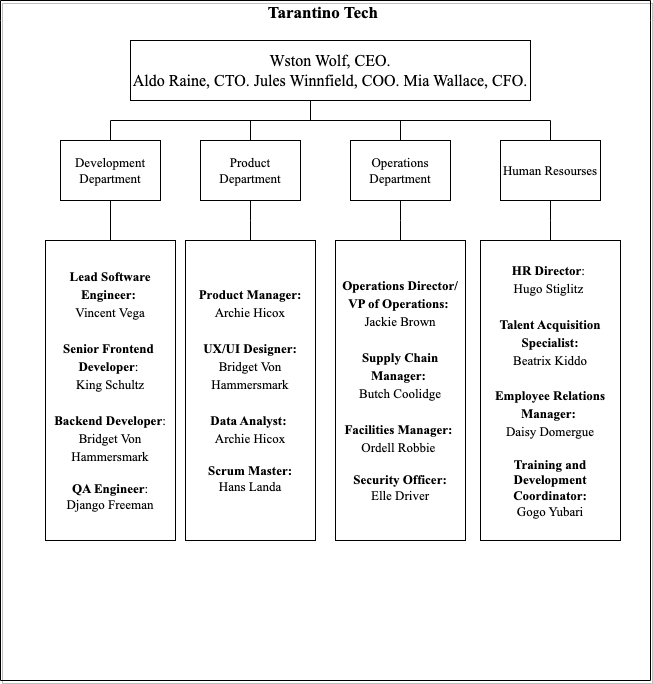

The diagram above was exported from draw.io. Its source (the exported page's mxGraphModel, read from the mxfile embedded in the PNG):
<mxGraphModel dx="1216" dy="637" grid="1" gridSize="10" guides="1" tooltips="1" connect="1" arrows="1" fold="1" page="1" pageScale="1" pageWidth="850" pageHeight="1100" background="none" math="0" shadow="0">
  <root>
    <mxCell id="0" />
    <mxCell id="1" parent="0" />
    <mxCell id="3" value="Tarantino Tech " style="swimlane;startSize=20;horizontal=1;containerType=tree;newEdgeStyle={&quot;edgeStyle&quot;:&quot;elbowEdgeStyle&quot;,&quot;startArrow&quot;:&quot;none&quot;,&quot;endArrow&quot;:&quot;none&quot;};swimlaneFillColor=none;fontSize=17;fontFamily=Times New Roman;glass=0;swimlaneLine=0;rounded=0;shadow=1;fillStyle=auto;fillColor=none;" parent="1" vertex="1">
      <mxGeometry x="90" y="70" width="650" height="680" as="geometry" />
    </mxCell>
    <mxCell id="5" value="" style="edgeStyle=elbowEdgeStyle;elbow=vertical;sourcePerimeterSpacing=0;targetPerimeterSpacing=0;startArrow=none;endArrow=none;rounded=0;curved=0;" parent="3" source="6" target="8" edge="1">
      <mxGeometry relative="1" as="geometry">
        <Array as="points">
          <mxPoint x="310" y="120" />
          <mxPoint x="310" y="110" />
        </Array>
      </mxGeometry>
    </mxCell>
    <UserObject label="&lt;font style=&quot;font-size: 16px;&quot; face=&quot;Times New Roman&quot;&gt;Wston Wolf, CEO.&lt;br&gt;Aldo Raine, CTO. Jules Winnfield, COO. Mia Wallace, CFO.&lt;/font&gt;" treeRoot="1" id="6">
      <mxCell style="whiteSpace=wrap;html=1;align=center;treeFolding=1;treeMoving=1;newEdgeStyle={&quot;edgeStyle&quot;:&quot;elbowEdgeStyle&quot;,&quot;startArrow&quot;:&quot;none&quot;,&quot;endArrow&quot;:&quot;none&quot;};fillColor=none;" parent="3" vertex="1">
        <mxGeometry x="130" y="40" width="400" height="60" as="geometry" />
      </mxCell>
    </UserObject>
    <mxCell id="8" value="&lt;font style=&quot;font-size: 13px;&quot; face=&quot;Times New Roman&quot;&gt;Product Department&lt;/font&gt;" style="whiteSpace=wrap;html=1;align=center;verticalAlign=middle;treeFolding=1;treeMoving=1;newEdgeStyle={&quot;edgeStyle&quot;:&quot;elbowEdgeStyle&quot;,&quot;startArrow&quot;:&quot;none&quot;,&quot;endArrow&quot;:&quot;none&quot;};fillColor=none;" parent="3" vertex="1">
      <mxGeometry x="200" y="140" width="100" height="60" as="geometry" />
    </mxCell>
    <mxCell id="17" value="" style="edgeStyle=elbowEdgeStyle;elbow=vertical;sourcePerimeterSpacing=0;targetPerimeterSpacing=0;startArrow=none;endArrow=none;rounded=0;curved=0;" parent="3" source="6" target="18" edge="1">
      <mxGeometry relative="1" as="geometry">
        <mxPoint x="430" y="320" as="sourcePoint" />
        <Array as="points">
          <mxPoint x="310" y="120" />
          <mxPoint x="310" y="110" />
        </Array>
      </mxGeometry>
    </mxCell>
    <mxCell id="18" value="&lt;font style=&quot;font-size: 13px;&quot; face=&quot;Times New Roman&quot;&gt;Operations Department&lt;/font&gt;" style="whiteSpace=wrap;html=1;align=center;verticalAlign=middle;treeFolding=1;treeMoving=1;newEdgeStyle={&quot;edgeStyle&quot;:&quot;elbowEdgeStyle&quot;,&quot;startArrow&quot;:&quot;none&quot;,&quot;endArrow&quot;:&quot;none&quot;};fillColor=none;" parent="3" vertex="1">
      <mxGeometry x="350" y="140" width="100" height="60" as="geometry" />
    </mxCell>
    <mxCell id="19" value="" style="edgeStyle=elbowEdgeStyle;elbow=vertical;sourcePerimeterSpacing=0;targetPerimeterSpacing=0;startArrow=none;endArrow=none;rounded=0;curved=0;" parent="3" target="20" edge="1">
      <mxGeometry relative="1" as="geometry">
        <mxPoint x="310" y="100" as="sourcePoint" />
        <Array as="points">
          <mxPoint x="320" y="120" />
          <mxPoint x="310" y="130" />
          <mxPoint x="310" y="110" />
        </Array>
      </mxGeometry>
    </mxCell>
    <mxCell id="20" value="&lt;font style=&quot;font-size: 13px;&quot; face=&quot;Times New Roman&quot;&gt;Human Resourses&lt;/font&gt;" style="whiteSpace=wrap;html=1;align=center;verticalAlign=middle;treeFolding=1;treeMoving=1;newEdgeStyle={&quot;edgeStyle&quot;:&quot;elbowEdgeStyle&quot;,&quot;startArrow&quot;:&quot;none&quot;,&quot;endArrow&quot;:&quot;none&quot;};fillColor=none;" parent="3" vertex="1">
      <mxGeometry x="500" y="140" width="100" height="60" as="geometry" />
    </mxCell>
    <mxCell id="21" value="" style="edgeStyle=elbowEdgeStyle;elbow=vertical;sourcePerimeterSpacing=0;targetPerimeterSpacing=0;startArrow=none;endArrow=none;rounded=0;curved=0;" parent="3" target="22" edge="1">
      <mxGeometry relative="1" as="geometry">
        <mxPoint x="310" y="100" as="sourcePoint" />
        <Array as="points">
          <mxPoint x="220" y="120" />
          <mxPoint x="240" y="110" />
          <mxPoint x="250" y="110" />
          <mxPoint x="230" y="120" />
        </Array>
      </mxGeometry>
    </mxCell>
    <mxCell id="22" value="&lt;font style=&quot;font-size: 13px;&quot; face=&quot;Times New Roman&quot;&gt;Development Department&lt;/font&gt;" style="whiteSpace=wrap;html=1;align=center;verticalAlign=middle;treeFolding=1;treeMoving=1;newEdgeStyle={&quot;edgeStyle&quot;:&quot;elbowEdgeStyle&quot;,&quot;startArrow&quot;:&quot;none&quot;,&quot;endArrow&quot;:&quot;none&quot;};fillColor=none;" parent="3" vertex="1">
      <mxGeometry x="60" y="140" width="100" height="60" as="geometry" />
    </mxCell>
    <mxCell id="29" value="" style="edgeStyle=elbowEdgeStyle;elbow=vertical;sourcePerimeterSpacing=0;targetPerimeterSpacing=0;startArrow=none;endArrow=none;rounded=0;curved=0;" parent="3" source="22" target="30" edge="1">
      <mxGeometry relative="1" as="geometry">
        <mxPoint x="425" y="160" as="sourcePoint" />
        <Array as="points">
          <mxPoint x="100" y="240" />
          <mxPoint x="390" y="170" />
        </Array>
      </mxGeometry>
    </mxCell>
    <mxCell id="30" value="&lt;span id=&quot;docs-internal-guid-e799ee07-7fff-43e9-9ac9-6543a05c805f&quot; style=&quot;font-size: 13px;&quot;&gt;&lt;font color=&quot;#000000&quot; face=&quot;Times New Roman&quot; style=&quot;font-size: 13px;&quot;&gt;&lt;p style=&quot;line-height: 1.38; margin-top: 0pt; margin-bottom: 0pt;&quot; dir=&quot;ltr&quot;&gt;&lt;span style=&quot;background-color: transparent; font-style: normal; font-variant: normal; text-decoration: none; vertical-align: baseline;&quot;&gt;&lt;b style=&quot;&quot;&gt;Lead Software Engineer:&lt;/b&gt;&amp;nbsp;&lt;/span&gt;&lt;/p&gt;&lt;p style=&quot;line-height: 1.38; margin-top: 0pt; margin-bottom: 0pt;&quot; dir=&quot;ltr&quot;&gt;&lt;span style=&quot;background-color: transparent; font-style: normal; font-variant: normal; text-decoration: none; vertical-align: baseline;&quot;&gt;Vincent Vega&lt;/span&gt;&lt;/p&gt;&lt;p style=&quot;line-height: 1.38; margin-top: 0pt; margin-bottom: 0pt;&quot; dir=&quot;ltr&quot;&gt;&lt;span style=&quot;background-color: transparent; font-style: normal; font-variant: normal; text-decoration: none; vertical-align: baseline;&quot;&gt;&lt;b&gt;&lt;br&gt;&lt;/b&gt;&lt;/span&gt;&lt;/p&gt;&lt;p style=&quot;line-height: 1.38; margin-top: 0pt; margin-bottom: 0pt;&quot; dir=&quot;ltr&quot;&gt;&lt;span style=&quot;background-color: transparent; font-style: normal; font-variant: normal; text-decoration: none; vertical-align: baseline;&quot;&gt;&lt;span style=&quot;&quot; class=&quot;Apple-tab-span&quot;&gt;&#09;&lt;/span&gt;&lt;/span&gt;&lt;span style=&quot;background-color: transparent; font-style: normal; font-variant: normal; text-decoration: none; vertical-align: baseline;&quot;&gt;&lt;b&gt;Senior Frontend&amp;nbsp;&lt;/b&gt;&lt;/span&gt;&lt;/p&gt;&lt;p style=&quot;line-height: 1.38; margin-top: 0pt; margin-bottom: 0pt;&quot; dir=&quot;ltr&quot;&gt;&lt;span style=&quot;background-color: transparent; font-style: normal; font-variant: normal; text-decoration: none; vertical-align: baseline;&quot;&gt;&lt;b&gt;Developer&lt;/b&gt;:&amp;nbsp;&lt;/span&gt;&lt;/p&gt;&lt;p style=&quot;line-height: 1.38; margin-top: 0pt; margin-bottom: 0pt;&quot; dir=&quot;ltr&quot;&gt;&lt;span style=&quot;background-color: transparent; font-style: normal; font-variant: normal; text-decoration: none; vertical-align: baseline;&quot;&gt;King Schultz&lt;/span&gt;&lt;/p&gt;&lt;p style=&quot;line-height: 1.38; margin-top: 0pt; margin-bottom: 0pt;&quot; dir=&quot;ltr&quot;&gt;&lt;span style=&quot;background-color: transparent; font-style: normal; font-variant: normal; text-decoration: none; vertical-align: baseline;&quot;&gt;&lt;b&gt;&lt;br&gt;&lt;/b&gt;&lt;/span&gt;&lt;/p&gt;&lt;p style=&quot;line-height: 1.38; margin-top: 0pt; margin-bottom: 0pt;&quot; dir=&quot;ltr&quot;&gt;&lt;span style=&quot;background-color: transparent; font-style: normal; font-variant: normal; text-decoration: none; vertical-align: baseline;&quot;&gt;&lt;span style=&quot;&quot; class=&quot;Apple-tab-span&quot;&gt;&#09;&lt;/span&gt;&lt;/span&gt;&lt;span style=&quot;background-color: transparent; font-style: normal; font-variant: normal; text-decoration: none; vertical-align: baseline;&quot;&gt;&lt;b&gt;Backend Developer&lt;/b&gt;: &lt;/span&gt;&lt;span style=&quot;background-color: transparent; font-style: normal; font-variant: normal; text-decoration: none; vertical-align: baseline;&quot;&gt;Bridget Von Hammersmark&lt;/span&gt;&lt;/p&gt;&lt;span style=&quot;background-color: transparent; font-style: normal; font-variant: normal; text-decoration: none; vertical-align: baseline;&quot;&gt;&lt;span style=&quot;&quot; class=&quot;Apple-tab-span&quot;&gt;&#09;&lt;/span&gt;&lt;/span&gt;&lt;span style=&quot;background-color: transparent; font-style: normal; font-variant: normal; text-decoration: none; vertical-align: baseline;&quot;&gt;&lt;b&gt;&lt;br&gt;QA Engineer&lt;/b&gt;: &lt;br&gt;&lt;/span&gt;&lt;span style=&quot;background-color: transparent; font-style: normal; font-variant: normal; text-decoration: none; vertical-align: baseline;&quot;&gt;Django Freeman&lt;/span&gt;&lt;/font&gt;&lt;/span&gt;" style="whiteSpace=wrap;html=1;align=center;verticalAlign=middle;treeFolding=1;treeMoving=1;newEdgeStyle={&quot;edgeStyle&quot;:&quot;elbowEdgeStyle&quot;,&quot;startArrow&quot;:&quot;none&quot;,&quot;endArrow&quot;:&quot;none&quot;};fillColor=none;" parent="3" vertex="1">
      <mxGeometry x="45" y="240" width="130" height="300" as="geometry" />
    </mxCell>
    <mxCell id="31" value="" style="edgeStyle=elbowEdgeStyle;elbow=vertical;sourcePerimeterSpacing=0;targetPerimeterSpacing=0;startArrow=none;endArrow=none;rounded=0;curved=0;" parent="3" source="8" target="32" edge="1">
      <mxGeometry relative="1" as="geometry">
        <mxPoint x="425" y="150" as="sourcePoint" />
      </mxGeometry>
    </mxCell>
    <mxCell id="32" value="&lt;span style=&quot;font-size: 13px;&quot; id=&quot;docs-internal-guid-25d80467-7fff-d87a-ffaf-dde440a955ff&quot;&gt;&lt;font color=&quot;#000000&quot; style=&quot;font-size: 13px;&quot; face=&quot;Times New Roman&quot;&gt;&lt;p style=&quot;line-height: 1.38; margin-top: 0pt; margin-bottom: 0pt;&quot; dir=&quot;ltr&quot;&gt;&lt;span style=&quot;background-color: transparent; font-variant-numeric: normal; font-variant-east-asian: normal; font-variant-alternates: normal; vertical-align: baseline;&quot;&gt;&lt;b style=&quot;&quot;&gt;Product Manager:&lt;/b&gt; &lt;/span&gt;&lt;span style=&quot;background-color: transparent; font-variant-numeric: normal; font-variant-east-asian: normal; font-variant-alternates: normal; vertical-align: baseline;&quot;&gt;Archie Hicox&lt;/span&gt;&lt;/p&gt;&lt;p style=&quot;line-height: 1.38; margin-top: 0pt; margin-bottom: 0pt;&quot; dir=&quot;ltr&quot;&gt;&lt;span style=&quot;background-color: transparent; font-variant-numeric: normal; font-variant-east-asian: normal; font-variant-alternates: normal; vertical-align: baseline;&quot;&gt;&amp;nbsp;&lt;/span&gt;&lt;/p&gt;&lt;p style=&quot;line-height: 1.38; margin-top: 0pt; margin-bottom: 0pt;&quot; dir=&quot;ltr&quot;&gt;&lt;span style=&quot;background-color: transparent; font-variant-numeric: normal; font-variant-east-asian: normal; font-variant-alternates: normal; vertical-align: baseline;&quot;&gt;&lt;span style=&quot;&quot; class=&quot;Apple-tab-span&quot;&gt;&#09;&lt;/span&gt;&lt;/span&gt;&lt;span style=&quot;background-color: transparent; font-variant-numeric: normal; font-variant-east-asian: normal; font-variant-alternates: normal; vertical-align: baseline;&quot;&gt;&lt;b&gt;UX/UI Designer:&lt;/b&gt; &lt;/span&gt;&lt;span style=&quot;background-color: transparent; font-variant-numeric: normal; font-variant-east-asian: normal; font-variant-alternates: normal; vertical-align: baseline;&quot;&gt;Bridget Von Hammersmark&lt;/span&gt;&lt;/p&gt;&lt;p style=&quot;line-height: 1.38; margin-top: 0pt; margin-bottom: 0pt;&quot; dir=&quot;ltr&quot;&gt;&lt;span style=&quot;background-color: transparent; font-variant-numeric: normal; font-variant-east-asian: normal; font-variant-alternates: normal; vertical-align: baseline;&quot;&gt;&lt;br&gt;&lt;/span&gt;&lt;/p&gt;&lt;p style=&quot;line-height: 1.38; margin-top: 0pt; margin-bottom: 0pt;&quot; dir=&quot;ltr&quot;&gt;&lt;span style=&quot;background-color: transparent; font-variant-numeric: normal; font-variant-east-asian: normal; font-variant-alternates: normal; vertical-align: baseline;&quot;&gt;&lt;span style=&quot;&quot; class=&quot;Apple-tab-span&quot;&gt;&#09;&lt;/span&gt;&lt;/span&gt;&lt;span style=&quot;background-color: transparent; font-variant-numeric: normal; font-variant-east-asian: normal; font-variant-alternates: normal; vertical-align: baseline;&quot;&gt;&lt;b&gt;Data Analyst:&lt;/b&gt;&amp;nbsp;&lt;/span&gt;&lt;/p&gt;&lt;p style=&quot;line-height: 1.38; margin-top: 0pt; margin-bottom: 0pt;&quot; dir=&quot;ltr&quot;&gt;&lt;span style=&quot;background-color: transparent; font-variant-numeric: normal; font-variant-east-asian: normal; font-variant-alternates: normal; vertical-align: baseline;&quot;&gt;Archie Hicox&lt;/span&gt;&lt;/p&gt;&lt;span style=&quot;background-color: transparent; font-variant-numeric: normal; font-variant-east-asian: normal; font-variant-alternates: normal; vertical-align: baseline;&quot;&gt;&lt;span style=&quot;&quot; class=&quot;Apple-tab-span&quot;&gt;&#09;&lt;/span&gt;&lt;/span&gt;&lt;span style=&quot;background-color: transparent; font-variant-numeric: normal; font-variant-east-asian: normal; font-variant-alternates: normal; vertical-align: baseline;&quot;&gt;&lt;br&gt;&lt;b&gt;Scrum Master:&lt;/b&gt; &lt;br&gt;&lt;/span&gt;&lt;span style=&quot;background-color: transparent; font-variant-numeric: normal; font-variant-east-asian: normal; font-variant-alternates: normal; vertical-align: baseline;&quot;&gt;Hans Landa&lt;/span&gt;&lt;/font&gt;&lt;/span&gt;" style="whiteSpace=wrap;html=1;align=center;verticalAlign=middle;treeFolding=1;treeMoving=1;newEdgeStyle={&quot;edgeStyle&quot;:&quot;elbowEdgeStyle&quot;,&quot;startArrow&quot;:&quot;none&quot;,&quot;endArrow&quot;:&quot;none&quot;};fillColor=none;" parent="3" vertex="1">
      <mxGeometry x="185" y="240" width="130" height="300" as="geometry" />
    </mxCell>
    <mxCell id="33" value="" style="edgeStyle=elbowEdgeStyle;elbow=vertical;sourcePerimeterSpacing=0;targetPerimeterSpacing=0;startArrow=none;endArrow=none;rounded=0;curved=0;" parent="3" source="18" target="34" edge="1">
      <mxGeometry relative="1" as="geometry">
        <mxPoint x="425" y="150" as="sourcePoint" />
      </mxGeometry>
    </mxCell>
    <mxCell id="34" value="&lt;span style=&quot;font-size: 13px;&quot; id=&quot;docs-internal-guid-2fe3ccd4-7fff-9ed2-d9b9-ab63693bc539&quot;&gt;&lt;font color=&quot;#000000&quot; style=&quot;font-size: 13px;&quot; face=&quot;Times New Roman&quot;&gt;&lt;p style=&quot;line-height: 1.38; margin-top: 0pt; margin-bottom: 0pt;&quot; dir=&quot;ltr&quot;&gt;&lt;span style=&quot;font-variant-numeric: normal; font-variant-east-asian: normal; font-variant-alternates: normal; vertical-align: baseline;&quot;&gt;&lt;b style=&quot;&quot;&gt;Operations Director/ VP of Operations:&amp;nbsp;&lt;/b&gt;&lt;/span&gt;&lt;/p&gt;&lt;p style=&quot;line-height: 1.38; margin-top: 0pt; margin-bottom: 0pt;&quot; dir=&quot;ltr&quot;&gt;&lt;span style=&quot;font-variant-numeric: normal; font-variant-east-asian: normal; font-variant-alternates: normal; vertical-align: baseline;&quot;&gt;Jackie Brown&lt;/span&gt;&lt;/p&gt;&lt;p style=&quot;line-height: 1.38; margin-top: 0pt; margin-bottom: 0pt;&quot; dir=&quot;ltr&quot;&gt;&lt;span style=&quot;font-variant-numeric: normal; font-variant-east-asian: normal; font-variant-alternates: normal; vertical-align: baseline;&quot;&gt;&lt;br&gt;&lt;/span&gt;&lt;/p&gt;&lt;p style=&quot;line-height: 1.38; margin-top: 0pt; margin-bottom: 0pt;&quot; dir=&quot;ltr&quot;&gt;&lt;b&gt;&lt;span style=&quot;font-variant-numeric: normal; font-variant-east-asian: normal; font-variant-alternates: normal; vertical-align: baseline;&quot;&gt;&lt;span style=&quot;&quot; class=&quot;Apple-tab-span&quot;&gt;&#09;&lt;/span&gt;&lt;/span&gt;&lt;span style=&quot;font-variant-numeric: normal; font-variant-east-asian: normal; font-variant-alternates: normal; vertical-align: baseline;&quot;&gt;Supply Chain Manager:&amp;nbsp;&lt;/span&gt;&lt;/b&gt;&lt;/p&gt;&lt;p style=&quot;line-height: 1.38; margin-top: 0pt; margin-bottom: 0pt;&quot; dir=&quot;ltr&quot;&gt;&lt;span style=&quot;font-variant-numeric: normal; font-variant-east-asian: normal; font-variant-alternates: normal; vertical-align: baseline;&quot;&gt;Butch Coolidge&lt;/span&gt;&lt;/p&gt;&lt;p style=&quot;line-height: 1.38; margin-top: 0pt; margin-bottom: 0pt;&quot; dir=&quot;ltr&quot;&gt;&lt;span style=&quot;font-variant-numeric: normal; font-variant-east-asian: normal; font-variant-alternates: normal; vertical-align: baseline;&quot;&gt;&lt;br&gt;&lt;/span&gt;&lt;/p&gt;&lt;p style=&quot;line-height: 1.38; margin-top: 0pt; margin-bottom: 0pt;&quot; dir=&quot;ltr&quot;&gt;&lt;span style=&quot;font-variant-numeric: normal; font-variant-east-asian: normal; font-variant-alternates: normal; vertical-align: baseline;&quot;&gt;&lt;span style=&quot;&quot; class=&quot;Apple-tab-span&quot;&gt;&#09;&lt;/span&gt;&lt;/span&gt;&lt;span style=&quot;font-variant-numeric: normal; font-variant-east-asian: normal; font-variant-alternates: normal; vertical-align: baseline;&quot;&gt;&lt;b&gt;Facilities Manager:&lt;/b&gt;&amp;nbsp;&lt;/span&gt;&lt;/p&gt;&lt;p style=&quot;line-height: 1.38; margin-top: 0pt; margin-bottom: 0pt;&quot; dir=&quot;ltr&quot;&gt;&lt;span style=&quot;font-variant-numeric: normal; font-variant-east-asian: normal; font-variant-alternates: normal; vertical-align: baseline;&quot;&gt;Ordell Robbie&amp;nbsp;&lt;/span&gt;&lt;/p&gt;&lt;span style=&quot;font-variant-numeric: normal; font-variant-east-asian: normal; font-variant-alternates: normal; vertical-align: baseline;&quot;&gt;&lt;span style=&quot;&quot; class=&quot;Apple-tab-span&quot;&gt;&#09;&lt;/span&gt;&lt;/span&gt;&lt;span style=&quot;font-variant-numeric: normal; font-variant-east-asian: normal; font-variant-alternates: normal; vertical-align: baseline;&quot;&gt;&lt;br&gt;&lt;b&gt;Security Officer:&lt;/b&gt; &lt;br&gt;&lt;/span&gt;&lt;span style=&quot;font-variant-numeric: normal; font-variant-east-asian: normal; font-variant-alternates: normal; vertical-align: baseline;&quot;&gt;Elle Driver&lt;/span&gt;&lt;/font&gt;&lt;/span&gt;" style="whiteSpace=wrap;html=1;align=center;verticalAlign=middle;treeFolding=1;treeMoving=1;newEdgeStyle={&quot;edgeStyle&quot;:&quot;elbowEdgeStyle&quot;,&quot;startArrow&quot;:&quot;none&quot;,&quot;endArrow&quot;:&quot;none&quot;};fillColor=none;" parent="3" vertex="1">
      <mxGeometry x="335" y="240" width="130" height="300" as="geometry" />
    </mxCell>
    <mxCell id="35" value="" style="edgeStyle=elbowEdgeStyle;elbow=vertical;sourcePerimeterSpacing=0;targetPerimeterSpacing=0;startArrow=none;endArrow=none;rounded=0;curved=0;" parent="3" source="20" target="36" edge="1">
      <mxGeometry relative="1" as="geometry">
        <mxPoint x="425" y="150" as="sourcePoint" />
      </mxGeometry>
    </mxCell>
    <mxCell id="36" value="&lt;span style=&quot;font-size: 13px;&quot; id=&quot;docs-internal-guid-3576dbf7-7fff-b66c-99b4-dacb2f873062&quot;&gt;&lt;font color=&quot;#000000&quot; face=&quot;Times New Roman&quot; style=&quot;font-size: 13px;&quot;&gt;&lt;p style=&quot;line-height: 1.38; margin-top: 0pt; margin-bottom: 0pt;&quot; dir=&quot;ltr&quot;&gt;&lt;span style=&quot;background-color: transparent; font-variant-numeric: normal; font-variant-east-asian: normal; font-variant-alternates: normal; vertical-align: baseline;&quot;&gt;&lt;b style=&quot;&quot;&gt;HR Director&lt;/b&gt;:&lt;/span&gt;&lt;span style=&quot;background-color: transparent; font-variant-numeric: normal; font-variant-east-asian: normal; font-variant-alternates: normal; vertical-align: baseline;&quot;&gt;&amp;nbsp;&lt;/span&gt;&lt;/p&gt;&lt;p style=&quot;line-height: 1.38; margin-top: 0pt; margin-bottom: 0pt;&quot; dir=&quot;ltr&quot;&gt;&lt;span style=&quot;background-color: transparent; font-variant-numeric: normal; font-variant-east-asian: normal; font-variant-alternates: normal; vertical-align: baseline;&quot;&gt;Hugo Stiglitz&amp;nbsp;&lt;/span&gt;&lt;/p&gt;&lt;p style=&quot;line-height: 1.38; margin-top: 0pt; margin-bottom: 0pt;&quot; dir=&quot;ltr&quot;&gt;&lt;span style=&quot;background-color: transparent; font-variant-numeric: normal; font-variant-east-asian: normal; font-variant-alternates: normal; vertical-align: baseline;&quot;&gt;&lt;br&gt;&lt;/span&gt;&lt;/p&gt;&lt;p style=&quot;line-height: 1.38; margin-top: 0pt; margin-bottom: 0pt;&quot; dir=&quot;ltr&quot;&gt;&lt;b&gt;&lt;span style=&quot;background-color: transparent; font-variant-numeric: normal; font-variant-east-asian: normal; font-variant-alternates: normal; vertical-align: baseline;&quot;&gt;&lt;span style=&quot;&quot; class=&quot;Apple-tab-span&quot;&gt;&#09;&lt;/span&gt;&lt;/span&gt;&lt;span style=&quot;background-color: transparent; font-variant-numeric: normal; font-variant-east-asian: normal; font-variant-alternates: normal; vertical-align: baseline;&quot;&gt;Talent Acquisition Specialist:&lt;/span&gt;&lt;/b&gt;&lt;/p&gt;&lt;p style=&quot;line-height: 1.38; margin-top: 0pt; margin-bottom: 0pt;&quot; dir=&quot;ltr&quot;&gt;&lt;span style=&quot;background-color: transparent; font-variant-numeric: normal; font-variant-east-asian: normal; font-variant-alternates: normal; vertical-align: baseline;&quot;&gt;&lt;/span&gt;&lt;span style=&quot;background-color: transparent; font-variant-numeric: normal; font-variant-east-asian: normal; font-variant-alternates: normal; vertical-align: baseline;&quot;&gt;Beatrix Kiddo&lt;/span&gt;&lt;/p&gt;&lt;p style=&quot;line-height: 1.38; margin-top: 0pt; margin-bottom: 0pt;&quot; dir=&quot;ltr&quot;&gt;&lt;span style=&quot;background-color: transparent; font-variant-numeric: normal; font-variant-east-asian: normal; font-variant-alternates: normal; vertical-align: baseline;&quot;&gt;&lt;br&gt;&lt;/span&gt;&lt;/p&gt;&lt;p style=&quot;line-height: 1.38; margin-top: 0pt; margin-bottom: 0pt;&quot; dir=&quot;ltr&quot;&gt;&lt;b&gt;&lt;span style=&quot;background-color: transparent; font-variant-numeric: normal; font-variant-east-asian: normal; font-variant-alternates: normal; vertical-align: baseline;&quot;&gt;&lt;span style=&quot;&quot; class=&quot;Apple-tab-span&quot;&gt;&#09;&lt;/span&gt;&lt;/span&gt;&lt;span style=&quot;background-color: transparent; font-variant-numeric: normal; font-variant-east-asian: normal; font-variant-alternates: normal; vertical-align: baseline;&quot;&gt;Employee Relations Manager:&amp;nbsp;&lt;/span&gt;&lt;/b&gt;&lt;/p&gt;&lt;p style=&quot;line-height: 1.38; margin-top: 0pt; margin-bottom: 0pt;&quot; dir=&quot;ltr&quot;&gt;&lt;span style=&quot;background-color: transparent; font-variant-numeric: normal; font-variant-east-asian: normal; font-variant-alternates: normal; vertical-align: baseline;&quot;&gt;Daisy Domergue&lt;/span&gt;&lt;/p&gt;&lt;span style=&quot;background-color: transparent; font-variant-numeric: normal; font-variant-east-asian: normal; font-variant-alternates: normal; vertical-align: baseline;&quot;&gt;&lt;span style=&quot;&quot; class=&quot;Apple-tab-span&quot;&gt;&#09;&lt;/span&gt;&lt;/span&gt;&lt;span style=&quot;background-color: transparent; font-variant-numeric: normal; font-variant-east-asian: normal; font-variant-alternates: normal; vertical-align: baseline;&quot;&gt;&lt;br&gt;&lt;b&gt;Training and Development Coordinator: &lt;/b&gt;&lt;br&gt;&lt;/span&gt;&lt;span style=&quot;background-color: transparent; font-variant-numeric: normal; font-variant-east-asian: normal; font-variant-alternates: normal; vertical-align: baseline;&quot;&gt;Gogo Yubari&lt;/span&gt;&lt;/font&gt;&lt;/span&gt;" style="whiteSpace=wrap;html=1;align=center;verticalAlign=middle;treeFolding=1;treeMoving=1;newEdgeStyle={&quot;edgeStyle&quot;:&quot;elbowEdgeStyle&quot;,&quot;startArrow&quot;:&quot;none&quot;,&quot;endArrow&quot;:&quot;none&quot;};fillColor=none;" parent="3" vertex="1">
      <mxGeometry x="480" y="240" width="140" height="300" as="geometry" />
    </mxCell>
  </root>
</mxGraphModel>